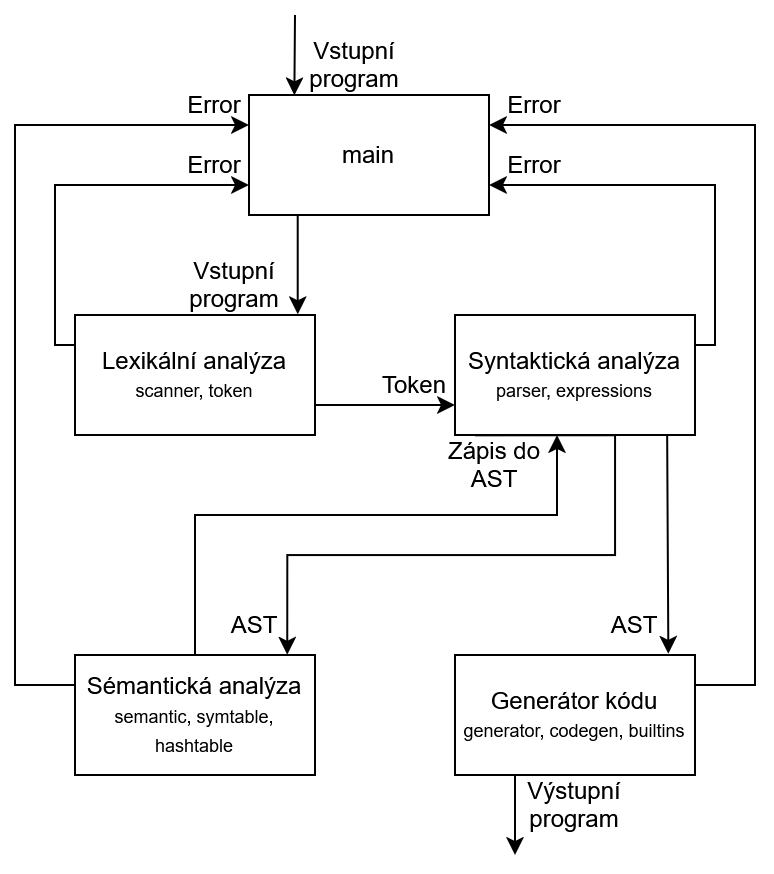

The diagram above was exported from draw.io. Its source (the exported page's mxGraphModel, read from the mxfile embedded in the PNG):
<mxGraphModel dx="443" dy="620" grid="1" gridSize="10" guides="1" tooltips="1" connect="1" arrows="1" fold="1" page="1" pageScale="1.5" pageWidth="1169" pageHeight="826" background="none" math="0" shadow="0">
  <root>
    <mxCell id="0" style=";html=1;" />
    <mxCell id="1" parent="0" style=";html=1;" />
    <mxCell id="9NZf5A5d7_sgWduFaz2c-1" parent="1" style="rounded=0;whiteSpace=wrap;html=1;" value="main" vertex="1">
      <mxGeometry height="60" width="120" x="817" y="280" as="geometry" />
    </mxCell>
    <mxCell id="9NZf5A5d7_sgWduFaz2c-2" parent="1" style="rounded=0;whiteSpace=wrap;html=1;" value="&lt;div&gt;Lexikální analýza&lt;/div&gt;&lt;div&gt;&lt;font style=&quot;font-size: 9px;&quot;&gt;scanner, token&lt;/font&gt;&lt;/div&gt;" vertex="1">
      <mxGeometry height="60" width="120" x="730" y="390" as="geometry" />
    </mxCell>
    <mxCell id="9NZf5A5d7_sgWduFaz2c-3" parent="1" style="rounded=0;whiteSpace=wrap;html=1;" value="&lt;div&gt;Syntaktická analýza&lt;/div&gt;&lt;div&gt;&lt;font style=&quot;font-size: 9px;&quot;&gt;parser, expressions&lt;/font&gt;&lt;/div&gt;" vertex="1">
      <mxGeometry height="60" width="120" x="920" y="390" as="geometry" />
    </mxCell>
    <mxCell id="9NZf5A5d7_sgWduFaz2c-4" parent="1" style="rounded=0;whiteSpace=wrap;html=1;" value="&lt;div&gt;Sémantická analýza&lt;/div&gt;&lt;div&gt;&lt;font style=&quot;font-size: 9px;&quot;&gt;semantic, symtable, hashtable&lt;/font&gt;&lt;/div&gt;" vertex="1">
      <mxGeometry height="60" width="120" x="730" y="560" as="geometry" />
    </mxCell>
    <mxCell id="9NZf5A5d7_sgWduFaz2c-5" parent="1" style="rounded=0;whiteSpace=wrap;html=1;" value="&lt;div&gt;Generátor kódu&lt;/div&gt;&lt;div&gt;&lt;font style=&quot;font-size: 9px;&quot;&gt;generator, codegen, builtins&lt;/font&gt;&lt;/div&gt;" vertex="1">
      <mxGeometry height="60" width="120" x="920" y="560" as="geometry" />
    </mxCell>
    <mxCell id="9NZf5A5d7_sgWduFaz2c-6" edge="1" parent="1" source="9NZf5A5d7_sgWduFaz2c-3" style="endArrow=classic;html=1;rounded=0;defaultLabelBackgroundColor=page;labelPadding=0 4;exitX=0.083;exitY=1.002;exitDx=0;exitDy=0;exitPerimeter=0;entryX=0.884;entryY=-0.002;entryDx=0;entryDy=0;entryPerimeter=0;edgeStyle=orthogonalEdgeStyle;" target="9NZf5A5d7_sgWduFaz2c-4" value="">
      <mxGeometry height="50" relative="1" width="50" x="0.4027" as="geometry">
        <Array as="points">
          <mxPoint x="1000" y="450.1" />
          <mxPoint x="1000" y="510" />
          <mxPoint x="836.1" y="510" />
        </Array>
        <mxPoint x="880" y="510" as="sourcePoint" />
        <mxPoint x="930" y="460" as="targetPoint" />
      </mxGeometry>
    </mxCell>
    <mxCell id="9NZf5A5d7_sgWduFaz2c-7" parent="1" style="text;html=1;whiteSpace=wrap;strokeColor=none;fillColor=none;align=center;verticalAlign=middle;rounded=0;" value="AST" vertex="1">
      <mxGeometry height="30" width="60" x="790" y="530" as="geometry" />
    </mxCell>
    <mxCell id="9NZf5A5d7_sgWduFaz2c-8" edge="1" parent="1" source="9NZf5A5d7_sgWduFaz2c-3" style="endArrow=classic;html=1;rounded=0;defaultLabelBackgroundColor=page;labelPadding=0 4;exitX=0.884;exitY=1.005;exitDx=0;exitDy=0;entryX=0.889;entryY=-0.01;entryDx=0;entryDy=0;exitPerimeter=0;entryPerimeter=0;" target="9NZf5A5d7_sgWduFaz2c-5" value="">
      <mxGeometry height="50" relative="1" width="50" as="geometry">
        <mxPoint x="900" y="560" as="sourcePoint" />
        <mxPoint x="950" y="510" as="targetPoint" />
      </mxGeometry>
    </mxCell>
    <mxCell id="9NZf5A5d7_sgWduFaz2c-9" parent="1" style="text;html=1;whiteSpace=wrap;strokeColor=none;fillColor=none;align=center;verticalAlign=middle;rounded=0;" value="AST" vertex="1">
      <mxGeometry height="30" width="60" x="980" y="530" as="geometry" />
    </mxCell>
    <mxCell id="9NZf5A5d7_sgWduFaz2c-10" edge="1" parent="1" source="9NZf5A5d7_sgWduFaz2c-2" style="endArrow=classic;html=1;rounded=0;defaultLabelBackgroundColor=page;labelPadding=0 4;exitX=1;exitY=0.75;exitDx=0;exitDy=0;entryX=0;entryY=0.75;entryDx=0;entryDy=0;" target="9NZf5A5d7_sgWduFaz2c-3" value="">
      <mxGeometry height="50" relative="1" width="50" as="geometry">
        <mxPoint x="850" y="460" as="sourcePoint" />
        <mxPoint x="900" y="410" as="targetPoint" />
      </mxGeometry>
    </mxCell>
    <mxCell id="9NZf5A5d7_sgWduFaz2c-11" parent="1" style="text;html=1;whiteSpace=wrap;strokeColor=none;fillColor=none;align=center;verticalAlign=middle;rounded=0;" value="Token" vertex="1">
      <mxGeometry height="30" width="60" x="870" y="410" as="geometry" />
    </mxCell>
    <mxCell id="9NZf5A5d7_sgWduFaz2c-12" parent="1" style="text;html=1;whiteSpace=wrap;strokeColor=none;fillColor=none;align=center;verticalAlign=middle;rounded=0;" value="Vstupní program" vertex="1">
      <mxGeometry height="30" width="60" x="780" y="360" as="geometry" />
    </mxCell>
    <mxCell id="9NZf5A5d7_sgWduFaz2c-13" edge="1" parent="1" source="9NZf5A5d7_sgWduFaz2c-1" style="endArrow=classic;html=1;rounded=0;defaultLabelBackgroundColor=page;labelPadding=0 4;exitX=0.203;exitY=0.998;exitDx=0;exitDy=0;exitPerimeter=0;entryX=0.928;entryY=-0.007;entryDx=0;entryDy=0;entryPerimeter=0;" target="9NZf5A5d7_sgWduFaz2c-2" value="">
      <mxGeometry height="50" relative="1" width="50" as="geometry">
        <mxPoint x="850" y="440" as="sourcePoint" />
        <mxPoint x="900" y="390" as="targetPoint" />
      </mxGeometry>
    </mxCell>
    <mxCell id="9NZf5A5d7_sgWduFaz2c-15" edge="1" parent="1" style="endArrow=classic;html=1;rounded=0;defaultLabelBackgroundColor=page;labelPadding=0 4;entryX=0.189;entryY=0.002;entryDx=0;entryDy=0;entryPerimeter=0;" target="9NZf5A5d7_sgWduFaz2c-1" value="">
      <mxGeometry height="50" relative="1" width="50" as="geometry">
        <mxPoint x="840" y="240" as="sourcePoint" />
        <mxPoint x="890" y="310" as="targetPoint" />
      </mxGeometry>
    </mxCell>
    <mxCell id="9NZf5A5d7_sgWduFaz2c-16" parent="1" style="text;html=1;whiteSpace=wrap;strokeColor=none;fillColor=none;align=center;verticalAlign=middle;rounded=0;" value="Vstupní program" vertex="1">
      <mxGeometry height="30" width="60" x="840" y="250" as="geometry" />
    </mxCell>
    <mxCell id="9NZf5A5d7_sgWduFaz2c-17" edge="1" parent="1" source="9NZf5A5d7_sgWduFaz2c-4" style="endArrow=classic;html=1;rounded=0;defaultLabelBackgroundColor=page;labelPadding=0 4;exitX=0;exitY=0.25;exitDx=0;exitDy=0;entryX=0;entryY=0.25;entryDx=0;entryDy=0;edgeStyle=orthogonalEdgeStyle;" target="9NZf5A5d7_sgWduFaz2c-1" value="">
      <mxGeometry height="50" relative="1" width="50" as="geometry">
        <Array as="points">
          <mxPoint x="700" y="575" />
          <mxPoint x="700" y="295" />
        </Array>
        <mxPoint x="880" y="420" as="sourcePoint" />
        <mxPoint x="930" y="370" as="targetPoint" />
      </mxGeometry>
    </mxCell>
    <mxCell id="9NZf5A5d7_sgWduFaz2c-18" edge="1" parent="1" source="9NZf5A5d7_sgWduFaz2c-2" style="endArrow=classic;html=1;rounded=0;defaultLabelBackgroundColor=page;labelPadding=0 4;exitX=0;exitY=0.25;exitDx=0;exitDy=0;entryX=0;entryY=0.75;entryDx=0;entryDy=0;edgeStyle=orthogonalEdgeStyle;" target="9NZf5A5d7_sgWduFaz2c-1" value="">
      <mxGeometry height="50" relative="1" width="50" as="geometry">
        <mxPoint x="880" y="420" as="sourcePoint" />
        <mxPoint x="930" y="370" as="targetPoint" />
      </mxGeometry>
    </mxCell>
    <mxCell id="9NZf5A5d7_sgWduFaz2c-19" edge="1" parent="1" source="9NZf5A5d7_sgWduFaz2c-3" style="endArrow=classic;html=1;rounded=0;defaultLabelBackgroundColor=page;labelPadding=0 4;exitX=1;exitY=0.25;exitDx=0;exitDy=0;entryX=1;entryY=0.75;entryDx=0;entryDy=0;edgeStyle=orthogonalEdgeStyle;" target="9NZf5A5d7_sgWduFaz2c-1" value="">
      <mxGeometry height="50" relative="1" width="50" as="geometry">
        <mxPoint x="880" y="420" as="sourcePoint" />
        <mxPoint x="930" y="370" as="targetPoint" />
      </mxGeometry>
    </mxCell>
    <mxCell id="9NZf5A5d7_sgWduFaz2c-20" edge="1" parent="1" source="9NZf5A5d7_sgWduFaz2c-5" style="endArrow=classic;html=1;rounded=0;defaultLabelBackgroundColor=page;labelPadding=0 4;exitX=1;exitY=0.25;exitDx=0;exitDy=0;entryX=1;entryY=0.25;entryDx=0;entryDy=0;edgeStyle=orthogonalEdgeStyle;" target="9NZf5A5d7_sgWduFaz2c-1" value="">
      <mxGeometry height="50" relative="1" width="50" as="geometry">
        <Array as="points">
          <mxPoint x="1070" y="575" />
          <mxPoint x="1070" y="295" />
        </Array>
        <mxPoint x="880" y="420" as="sourcePoint" />
        <mxPoint x="930" y="370" as="targetPoint" />
      </mxGeometry>
    </mxCell>
    <mxCell id="9NZf5A5d7_sgWduFaz2c-21" parent="1" style="text;html=1;whiteSpace=wrap;strokeColor=none;fillColor=none;align=center;verticalAlign=middle;rounded=0;" value="Error" vertex="1">
      <mxGeometry height="30" width="60" x="770" y="270" as="geometry" />
    </mxCell>
    <mxCell id="9NZf5A5d7_sgWduFaz2c-22" parent="1" style="text;html=1;whiteSpace=wrap;strokeColor=none;fillColor=none;align=center;verticalAlign=middle;rounded=0;" value="Error" vertex="1">
      <mxGeometry height="30" width="60" x="770" y="300" as="geometry" />
    </mxCell>
    <mxCell id="9NZf5A5d7_sgWduFaz2c-23" parent="1" style="text;html=1;whiteSpace=wrap;strokeColor=none;fillColor=none;align=center;verticalAlign=middle;rounded=0;" value="Error" vertex="1">
      <mxGeometry height="30" width="60" x="930" y="270" as="geometry" />
    </mxCell>
    <mxCell id="9NZf5A5d7_sgWduFaz2c-24" parent="1" style="text;html=1;whiteSpace=wrap;strokeColor=none;fillColor=none;align=center;verticalAlign=middle;rounded=0;" value="Error" vertex="1">
      <mxGeometry height="30" width="60" x="930" y="300" as="geometry" />
    </mxCell>
    <mxCell id="9NZf5A5d7_sgWduFaz2c-25" edge="1" parent="1" source="9NZf5A5d7_sgWduFaz2c-5" style="endArrow=classic;html=1;rounded=0;defaultLabelBackgroundColor=page;labelPadding=0 4;exitX=0.25;exitY=1;exitDx=0;exitDy=0;" value="">
      <mxGeometry height="50" relative="1" width="50" as="geometry">
        <mxPoint x="920" y="460" as="sourcePoint" />
        <mxPoint x="950" y="660" as="targetPoint" />
      </mxGeometry>
    </mxCell>
    <mxCell id="9NZf5A5d7_sgWduFaz2c-26" parent="1" style="text;html=1;whiteSpace=wrap;strokeColor=none;fillColor=none;align=center;verticalAlign=middle;rounded=0;" value="Výstupní program" vertex="1">
      <mxGeometry height="30" width="60" x="950" y="620" as="geometry" />
    </mxCell>
    <mxCell id="9NZf5A5d7_sgWduFaz2c-27" edge="1" parent="1" source="9NZf5A5d7_sgWduFaz2c-4" style="endArrow=classic;html=1;rounded=0;defaultLabelBackgroundColor=page;labelPadding=0 4;exitX=0.5;exitY=0;exitDx=0;exitDy=0;entryX=0.425;entryY=1;entryDx=0;entryDy=0;entryPerimeter=0;edgeStyle=orthogonalEdgeStyle;" target="9NZf5A5d7_sgWduFaz2c-3" value="">
      <mxGeometry height="50" relative="1" width="50" as="geometry">
        <Array as="points">
          <mxPoint x="790" y="490" />
          <mxPoint x="971" y="490" />
        </Array>
        <mxPoint x="870" y="460" as="sourcePoint" />
        <mxPoint x="920" y="410" as="targetPoint" />
      </mxGeometry>
    </mxCell>
    <mxCell id="9NZf5A5d7_sgWduFaz2c-28" parent="1" style="text;html=1;whiteSpace=wrap;strokeColor=none;fillColor=none;align=center;verticalAlign=middle;rounded=0;" value="Zápis do AST" vertex="1">
      <mxGeometry height="30" width="60" x="910" y="450" as="geometry" />
    </mxCell>
  </root>
</mxGraphModel>